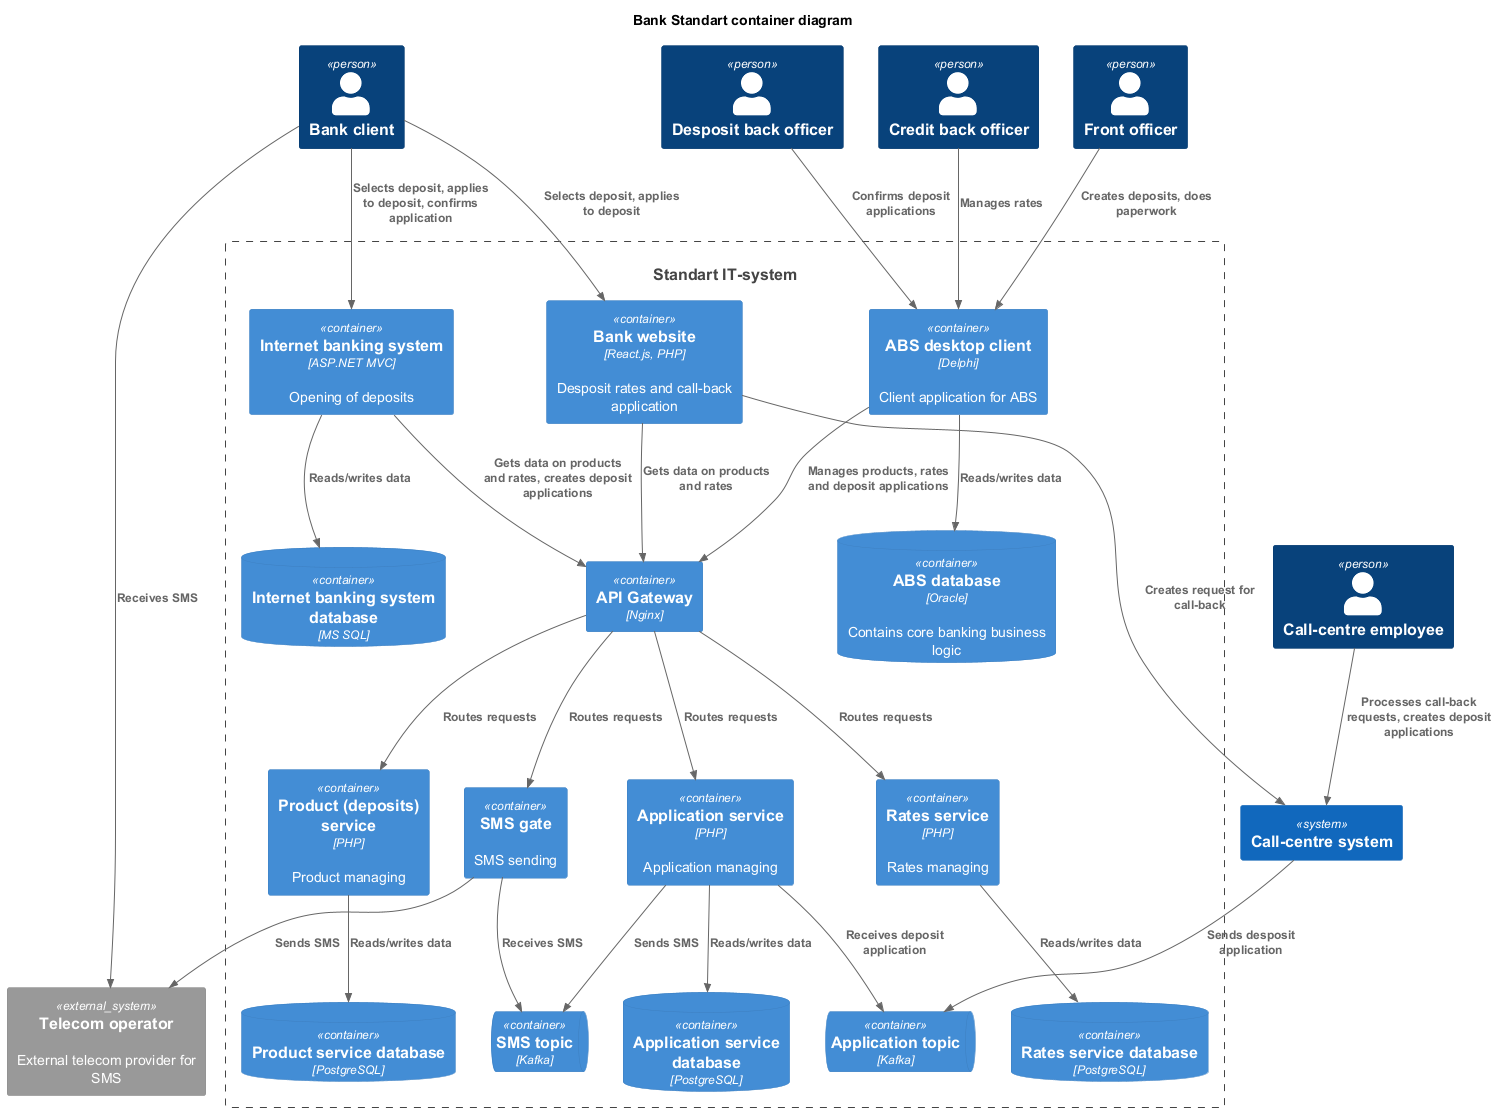

The diagram above was rendered by PlantUML. Its source (embedded in the PNG):
@startuml
title Bank Standart container diagram

top to bottom direction

!includeurl https://raw.githubusercontent.com/RicardoNiepel/C4-PlantUML/master/C4_Component.puml

Person(client, "Bank client", "")
Person(callCentreEmp, "Call-centre employee", "")
Person(depositBackOfficer, "Desposit back officer", "")
Person(creditBackOfficer, "Credit back officer", "")
Person(frontOfficer, "Front officer", "")

System(bankSys, "Standart IT-system")
System(callCentreSys, "Call-centre system", "")
System_Ext(telecomOperator, "Telecom operator", "External telecom provider for SMS")

Container_Boundary(bankSys, "Standart IT-system") {
'  services
    Container(apiGateway, "API Gateway", "Nginx", "")
    Container(internetBank, "Internet banking system", "ASP.NET MVC", "Opening of deposits")
    Container(absClient, "ABS desktop client", "Delphi", "Client application for ABS")
    Container(website, "Bank website", "React.js, PHP", "Desposit rates and call-back application")
    Container(smsGate, "SMS gate", "", "SMS sending")
    Container(ratesService, "Rates service", "PHP", "Rates managing")
    Container(productService, "Product (deposits) service", "PHP", "Product managing")
    Container(applicationService, "Application service", "PHP", "Application managing")
'  databases
    ContainerDb(absDB, "ABS database", "Oracle", "Contains core banking business logic")
    ContainerDb(internetBankDB, "Internet banking system database", "MS SQL", "")
    ContainerDb(ratesServiceDB, "Rates service database", "PostgreSQL", "")
    ContainerDb(productServiceDB, "Product service database", "PostgreSQL", "")
    ContainerDb(applicationServiceDB, "Application service database", "PostgreSQL", "")
'  topics
  ContainerQueue(smsTopic, "SMS topic", "Kafka")
  ContainerQueue(applicationTopic, "Application topic", "Kafka")
}

Rel(client, website, "Selects deposit, applies to deposit")
Rel(website, apiGateway, "Gets data on products and rates")
Rel(website, callCentreSys, "Creates request for call-back")
Rel(callCentreEmp, callCentreSys, "Processes call-back requests, creates deposit applications")
Rel(callCentreSys, applicationTopic, "Sends desposit application")
Rel(applicationService, applicationTopic, "Receives deposit application")
Rel(depositBackOfficer, absClient, "Confirms deposit applications")
Rel(absClient, apiGateway, "Manages products, rates and deposit applications")
Rel(applicationService, smsTopic, "Sends SMS")
Rel(frontOfficer, absClient, "Creates deposits, does paperwork")

Rel(client, internetBank, "Selects deposit, applies to deposit, confirms application")
Rel(internetBank, apiGateway, "Gets data on products and rates, creates deposit applications")

Rel(apiGateway, smsGate, "Routes requests")
Rel(apiGateway, ratesService, "Routes requests")
Rel(apiGateway, productService, "Routes requests")
Rel(apiGateway, applicationService, "Routes requests")

Rel(smsGate, smsTopic, "Receives SMS")
Rel(smsGate, telecomOperator, "Sends SMS")
Rel(client, telecomOperator, "Receives SMS")

Rel(creditBackOfficer, absClient, "Manages rates")

Rel(absClient, absDB, "Reads/writes data")
Rel(internetBank, internetBankDB, "Reads/writes data")
Rel(ratesService, ratesServiceDB, "Reads/writes data")
Rel(productService, productServiceDB, "Reads/writes data")
Rel(applicationService, applicationServiceDB, "Reads/writes data")

@enduml